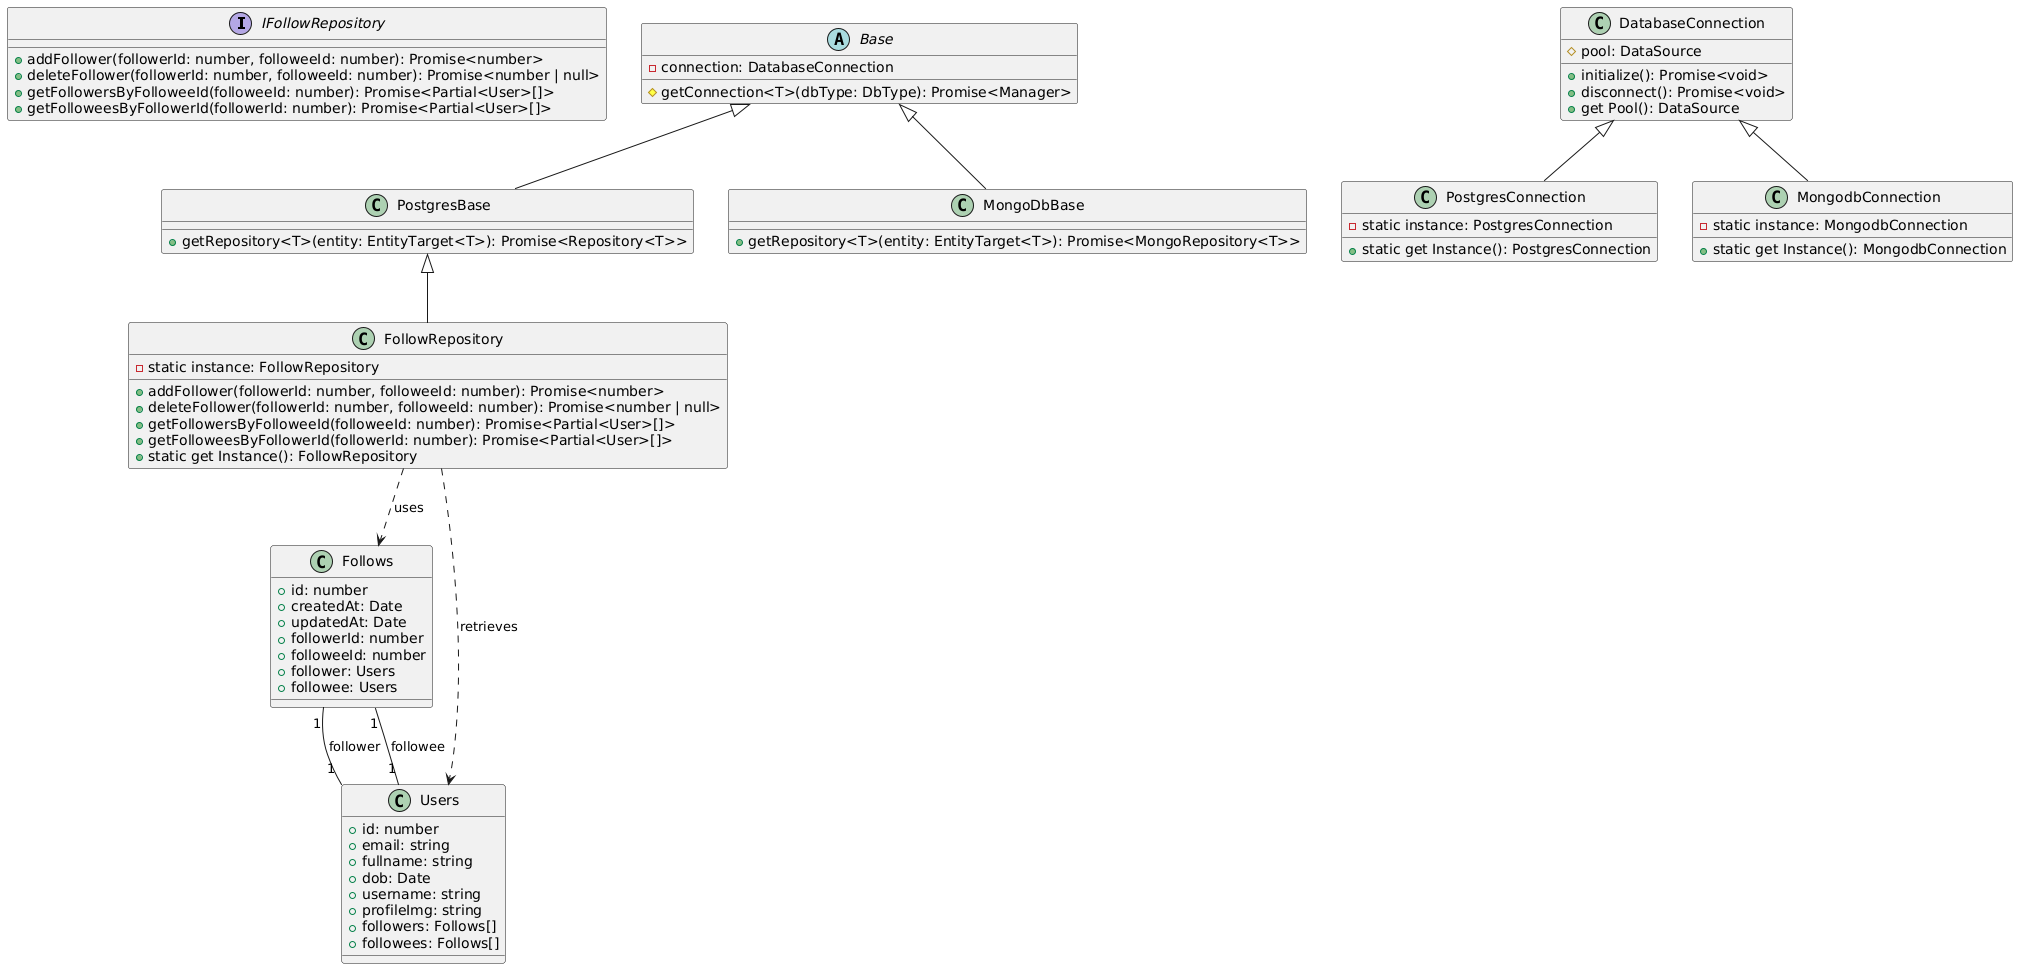

The diagram above was rendered by PlantUML. Its source (embedded in the PNG):
@startuml
interface IFollowRepository {
  +addFollower(followerId: number, followeeId: number): Promise<number>
  +deleteFollower(followerId: number, followeeId: number): Promise<number | null>
  +getFollowersByFolloweeId(followeeId: number): Promise<Partial<User>[]>
  +getFolloweesByFollowerId(followerId: number): Promise<Partial<User>[]>
}

class FollowRepository {
  +addFollower(followerId: number, followeeId: number): Promise<number>
  +deleteFollower(followerId: number, followeeId: number): Promise<number | null>
  +getFollowersByFolloweeId(followeeId: number): Promise<Partial<User>[]>
  +getFolloweesByFollowerId(followerId: number): Promise<Partial<User>[]>
  - static instance: FollowRepository
  + static get Instance(): FollowRepository
}

class Follows {
  +id: number
  +createdAt: Date
  +updatedAt: Date
  +followerId: number
  +followeeId: number
  +follower: Users
  +followee: Users
}

class Users {
  +id: number
  +email: string
  +fullname: string
  +dob: Date
  +username: string
  +profileImg: string
  +followers: Follows[]
  +followees: Follows[]
}

class DatabaseConnection {
  #pool: DataSource
  +initialize(): Promise<void>
  +disconnect(): Promise<void>
  +get Pool(): DataSource
}

abstract class Base {
  - connection: DatabaseConnection
  # getConnection<T>(dbType: DbType): Promise<Manager>
}

class PostgresBase {
  + getRepository<T>(entity: EntityTarget<T>): Promise<Repository<T>>
}

class MongoDbBase {
  + getRepository<T>(entity: EntityTarget<T>): Promise<MongoRepository<T>>
}

class PostgresConnection {
  - static instance: PostgresConnection
  + static get Instance(): PostgresConnection
}

class MongodbConnection {
  - static instance: MongodbConnection
  + static get Instance(): MongodbConnection
}

DatabaseConnection <|-- PostgresConnection
DatabaseConnection <|-- MongodbConnection
Base <|-- PostgresBase
Base <|-- MongoDbBase
PostgresBase <|-- FollowRepository
FollowRepository ..> Follows : uses
FollowRepository ..> Users : retrieves
Follows "1" -- "1" Users : "follower"
Follows "1" -- "1" Users : "followee"
@enduml